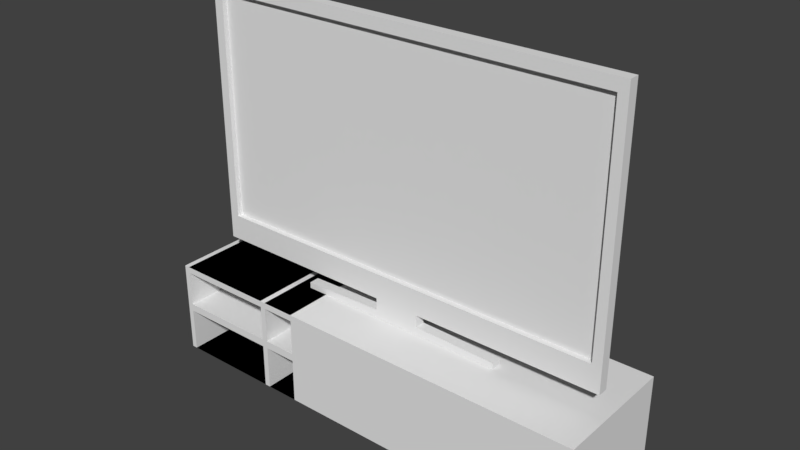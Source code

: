 # Source: tvLiving-1blend.blend  (saved by Blender 2.79.0; exported with 4.5.12 LTS)
import bpy
from mathutils import Matrix  # noqa: F401  (used for matrix-valued properties, if any)

bpy.ops.wm.read_factory_settings(use_empty=True)
scene = bpy.context.scene
scene.name = 'Scene'

# ---- collections
col_collection_1 = bpy.data.collections.new('Collection 1'); scene.collection.children.link(col_collection_1)

# ---- world
world_world = bpy.data.worlds.new('World'); scene.world = world_world
world_world.color = (0.05088, 0.05088, 0.05088)
world_world.use_sun_shadow = False
world_world.sun_shadow_jitter_overblur = 0.0
world_world.cycles.sampling_method = 'MANUAL'

# ---- meshes
me_cube_008 = bpy.data.meshes.new('Cube.008')
me_cube_008.from_pydata([(-1.0, -1.0, -1.0), (-1.0, -1.0, 1.0), (-1.0, 1.0, -1.0), (-1.0, 1.0, 1.0), (1.0, -1.0, -1.0), (1.0, -1.0, 1.0), (1.0, 1.0, -1.0), (1.0, 1.0, 1.0), (0.5, 1.0, -1.0), (0.5, 1.0, 1.0), (0.5, -1.0, -1.0), (0.5, -1.0, 1.0), (0.525, 1.0, 1.0), (0.525, -1.0, -1.0), (0.525, 1.0, -1.0), (0.525, -1.0, 1.0), (0.35, 1.0, -1.0), (0.35, -1.0, 1.0), (0.35, 1.0, 1.0), (0.35, -1.0, -1.0), (0.3217, 1.0, -1.0), (0.3217, -1.0, 1.0), (0.3217, 1.0, 1.0), (0.3217, -1.0, -1.0), (-0.3392, 1.0, -1.0), (-0.3392, -1.0, 1.0), (-0.3392, 1.0, 1.0), (-0.3392, -1.0, -1.0), (-1.0, -1.0, 0.1), (-1.0, 1.0, 0.1), (1.0, 1.0, 0.1), (1.0, -1.0, 0.1), (0.5, -1.0, 0.1), (0.5, 1.0, 0.1), (0.525, -1.0, 0.1), (0.525, 1.0, 0.1), (0.35, 1.0, 0.1), (0.35, -1.0, 0.1), (0.3217, 1.0, 0.1), (0.3217, -1.0, 0.1), (-0.3392, 1.0, 0.1), (-0.3392, -1.0, 0.1), (-1.0, 1.0, -0.065), (1.0, 1.0, -0.065), (1.0, -1.0, -0.065), (0.5, -1.0, -0.065), (0.5, 1.0, -0.065), (0.525, -1.0, -0.065), (0.525, 1.0, -0.065), (0.35, 1.0, -0.065), (0.35, -1.0, -0.065), (0.3217, 1.0, -0.065), (0.3217, -1.0, -0.065), (-0.3392, 1.0, -0.065), (-0.3392, -1.0, -0.065), (-1.0, -1.0, -0.065), (1.0, -1.0, -0.065), (1.0, -1.0, -1.0), (0.525, -1.0, -1.0), (0.35, -1.0, -1.0), (0.5, -1.0, -1.0), (0.5, -1.0, -0.065), (1.0, -1.0, 1.0), (0.525, -1.0, 1.0), (0.525, -1.0, -0.065), (0.5, -1.0, 1.0), (0.35, -1.0, 1.0), (0.35, -1.0, -0.065), (1.0, -1.0, 0.1), (0.5, -1.0, 0.1), (0.525, -1.0, 0.1), (0.35, -1.0, 0.1), (0.9762, 1.0, 1.0), (0.9762, -1.0, -1.0), (0.9762, 1.0, -1.0), (0.9762, -1.0, 1.0), (0.9762, -1.0, 0.1), (0.9762, 1.0, 0.1), (0.9762, 1.0, -0.065), (0.9762, -1.0, -0.065), (0.9762, -1.0, -1.0), (0.9762, -1.0, 1.0), (0.9762, -1.0, 0.1), (0.9762, -1.0, -0.065), (0.35, -1.0, -1.0), (0.5, -1.0, -1.0), (0.5, -1.0, -0.065), (0.9762, -1.0, 1.0), (0.525, -1.0, 1.0), (0.525, -1.0, -0.065), (0.525, -1.0, -1.0), (0.5, -1.0, 1.0), (0.35, -1.0, 1.0), (0.35, -1.0, -0.065), (0.5, -1.0, 0.1), (0.525, -1.0, 0.1), (0.35, -1.0, 0.1), (0.9762, -1.0, 0.1), (0.9762, -1.0, -0.065), (0.9762, -1.0, -1.0), (0.35, 0.7, -1.0), (0.5, 0.7, -1.0), (0.5, 0.7, -0.065), (0.9762, 0.7, 1.0), (0.525, 0.7, 1.0), (0.525, 0.7, -0.065), (0.525, 0.7, -1.0), (0.5, 0.7, 1.0), (0.35, 0.7, 1.0), (0.35, 0.7, -0.065), (0.5, 0.7, 0.1), (0.525, 0.7, 0.1), (0.35, 0.7, 0.1), (0.9762, 0.7, 0.1), (0.9762, 0.7, -0.065), (0.9762, 0.7, -1.0), (-1.0, -1.0, 0.865), (-1.0, 1.0, 0.865), (1.0, 1.0, 0.865), (1.0, -1.0, 0.865), (0.5, -1.0, 0.865), (0.5, 1.0, 0.865), (0.525, -1.0, 0.865), (0.525, 1.0, 0.865), (0.35, 1.0, 0.865), (0.35, -1.0, 0.865), (0.3217, 1.0, 0.865), (0.3217, -1.0, 0.865), (-0.3392, 1.0, 0.865), (-0.3392, -1.0, 0.865), (1.0, -1.0, 0.865), (0.5, -1.0, 0.865), (0.525, -1.0, 0.865), (0.35, -1.0, 0.865), (0.9762, -1.0, 0.865), (0.9762, 1.0, 0.865), (0.5, -1.0, 0.865), (0.525, -1.0, 0.865), (0.35, -1.0, 0.865), (0.9762, -1.0, 0.865), (0.5, 0.7, 0.865), (0.525, 0.7, 0.865), (0.35, 0.7, 0.865), (0.9762, 0.7, 0.865), (0.9124, -0.2379, 1.429), (0.9124, -0.2379, 6.974), (0.9124, -0.07465, 1.429), (0.9124, -0.07465, 6.974), (-0.9647, -0.2379, 1.429), (-0.9647, -0.2379, 6.974), (-0.9647, -0.07465, 1.429), (-0.9647, -0.07465, 6.974), (0.06773, -0.07465, 1.429), (0.06773, -0.07465, 6.974), (0.06773, -0.2379, 1.429), (0.06773, -0.2379, 6.974), (-0.1387, -0.07465, 6.974), (-0.1387, -0.2379, 1.429), (-0.1387, -0.07465, 1.429), (-0.1387, -0.2379, 6.974), (-0.1387, -0.2379, 6.974), (0.06773, -0.2379, 6.974), (0.06773, -0.07465, 6.974), (-0.1387, -0.07465, 6.974), (-0.5104, -0.07465, 1.002), (0.4394, -0.07465, 1.002), (0.4394, -0.2379, 1.002), (-0.5104, -0.2379, 1.002), (-0.5104, -0.07465, 1.13), (0.4394, -0.07465, 1.13), (0.4394, -0.2379, 1.13), (-0.5104, -0.2379, 1.13), (0.4394, -0.07465, 1.002), (0.4394, -0.2379, 1.002), (-0.5104, -0.07465, 1.002), (-0.5104, -0.2379, 1.002), (-0.5104, -0.07465, 1.13), (0.4394, -0.2379, 1.13), (0.4394, -0.07465, 1.13), (-0.5104, -0.2379, 1.13), (0.06773, -0.07465, 1.175), (-0.1387, -0.2379, 1.175), (-0.1387, -0.07465, 1.175), (0.06773, -0.2379, 1.175), (0.9124, -0.2379, 1.706), (0.9124, -0.07465, 1.706), (-0.9647, -0.07465, 1.706), (-0.9647, -0.2379, 1.706), (0.06773, -0.2379, 1.706), (0.06773, -0.07465, 1.706), (-0.1387, -0.2379, 1.706), (-0.1387, -0.07465, 1.706), (0.9124, -0.2379, 1.969), (0.9124, -0.07465, 1.969), (-0.9647, -0.07465, 1.969), (-0.9647, -0.2379, 1.969), (0.06773, -0.2379, 1.969), (0.06773, -0.07465, 1.969), (-0.1387, -0.2379, 1.969), (-0.1387, -0.07465, 1.969), (-0.9234, -0.07465, 6.974), (-0.9234, -0.2379, 1.429), (-0.9234, -0.07465, 1.429), (-0.9234, -0.2379, 6.974), (-0.9234, -0.2379, 1.706), (-0.9234, -0.07465, 1.706), (-0.9234, -0.2379, 1.969), (-0.9234, -0.07465, 1.969), (0.9124, -0.2379, 6.724), (0.9124, -0.07465, 6.724), (-0.9647, -0.07465, 6.724), (-0.9647, -0.2379, 6.724), (0.06773, -0.2379, 6.724), (0.06773, -0.07465, 6.724), (-0.1387, -0.2379, 6.724), (-0.1387, -0.07465, 6.724), (-0.9234, -0.2379, 6.724), (-0.9234, -0.07465, 6.724), (0.8702, -0.07465, 1.429), (0.8702, -0.2379, 6.974), (0.8702, -0.07465, 6.974), (0.8702, -0.2379, 1.429), (0.8702, -0.07465, 1.706), (0.8702, -0.2379, 1.706), (0.8702, -0.07465, 1.969), (0.8702, -0.2379, 1.969), (0.8702, -0.07465, 6.724), (0.8702, -0.2379, 6.724), (0.06773, -0.2379, 6.724), (0.06773, -0.2379, 1.969), (-0.1387, -0.2379, 6.724), (-0.1387, -0.2379, 1.969), (-0.9234, -0.2379, 1.969), (-0.9234, -0.2379, 6.724), (0.8702, -0.2379, 1.969), (0.8702, -0.2379, 6.724), (0.06773, -0.1579, 6.724), (0.06773, -0.1579, 1.969), (-0.1387, -0.1579, 6.724), (-0.1387, -0.1579, 1.969), (-0.9234, -0.1579, 1.969), (-0.9234, -0.1579, 6.724), (0.8702, -0.1579, 1.969), (0.8702, -0.1579, 6.724)], [], [(116, 1, 3, 117), (135, 72, 7, 118), (118, 7, 5, 119), (129, 25, 1, 116), (74, 6, 4, 73), (26, 3, 1, 25), (12, 9, 11, 15), (16, 8, 10, 19), (122, 15, 11, 120), (124, 18, 9, 121), (37, 32, 69, 71), (72, 12, 15, 75), (8, 14, 13, 10), (121, 9, 12, 123), (126, 22, 18, 124), (20, 16, 19, 23), (9, 18, 17, 11), (119, 5, 62, 130), (24, 20, 23, 27), (128, 26, 22, 126), (18, 22, 21, 17), (125, 17, 21, 127), (117, 3, 26, 128), (2, 24, 27, 0), (22, 26, 25, 21), (127, 21, 25, 129), (52, 39, 41, 54), (42, 29, 40, 53), (50, 37, 39, 52), (53, 40, 38, 51), (45, 32, 37, 50), (51, 38, 36, 49), (46, 33, 35, 48), (79, 76, 34, 47), (49, 36, 33, 46), (47, 34, 32, 45), (54, 41, 28, 55), (43, 30, 31, 44), (78, 77, 30, 43), (55, 28, 29, 42), (0, 55, 42, 2), (74, 78, 43, 6), (6, 43, 44, 4), (27, 54, 55, 0), (13, 47, 45, 10), (16, 49, 46, 8), (10, 45, 61, 60), (8, 46, 48, 14), (20, 51, 49, 16), (73, 4, 57, 80), (24, 53, 51, 20), (19, 50, 52, 23), (2, 42, 53, 24), (23, 52, 54, 27), (67, 59, 84, 93), (83, 64, 89, 98), (65, 66, 92, 91), (70, 82, 97, 95), (79, 47, 64, 83), (120, 11, 65, 131), (50, 19, 59, 67), (122, 34, 70, 132), (76, 31, 68, 82), (19, 10, 60, 59), (45, 50, 67, 61), (11, 17, 66, 65), (75, 15, 63, 81), (4, 44, 56, 57), (47, 13, 58, 64), (125, 37, 71, 133), (5, 75, 81, 62), (34, 76, 82, 70), (44, 79, 83, 56), (57, 56, 83, 80), (130, 62, 81, 134), (13, 73, 80, 58), (14, 48, 78, 74), (48, 35, 77, 78), (44, 31, 76, 79), (7, 72, 75, 5), (14, 74, 73, 13), (123, 12, 72, 135), (89, 90, 106, 105), (95, 97, 113, 111), (87, 88, 104, 103), (96, 94, 110, 112), (61, 67, 93, 86), (131, 65, 91, 136), (59, 60, 85, 84), (80, 83, 98, 99), (132, 70, 95, 137), (58, 80, 99, 90), (60, 61, 86, 85), (134, 81, 87, 139), (133, 71, 96, 138), (81, 63, 88, 87), (71, 69, 94, 96), (64, 58, 90, 89), (143, 103, 104, 141), (140, 107, 108, 142), (115, 114, 105, 106), (101, 102, 109, 100), (98, 89, 105, 114), (91, 92, 108, 107), (86, 93, 109, 102), (93, 84, 100, 109), (90, 99, 115, 106), (136, 91, 107, 140), (99, 98, 114, 115), (137, 95, 111, 141), (84, 85, 101, 100), (139, 87, 103, 143), (138, 96, 112, 142), (85, 86, 102, 101), (92, 138, 142, 108), (97, 139, 143, 113), (88, 137, 141, 104), (94, 136, 140, 110), (110, 140, 142, 112), (113, 143, 141, 111), (66, 133, 138, 92), (82, 134, 139, 97), (63, 132, 137, 88), (69, 131, 136, 94), (35, 123, 135, 77), (68, 130, 134, 82), (17, 125, 133, 66), (15, 122, 132, 63), (32, 120, 131, 69), (39, 127, 129, 41), (29, 117, 128, 40), (37, 125, 127, 39), (40, 128, 126, 38), (31, 119, 130, 68), (38, 126, 124, 36), (33, 121, 123, 35), (36, 124, 121, 33), (34, 122, 120, 32), (41, 129, 116, 28), (30, 118, 119, 31), (77, 135, 118, 30), (28, 116, 117, 29), (15, 81, 134, 122), (134, 122, 141, 143), (91, 136, 138, 92), (136, 138, 142, 140), (208, 145, 147, 209), (217, 200, 151, 210), (210, 151, 149, 211), (227, 219, 145, 208), (202, 150, 148, 201), (220, 147, 145, 219), (156, 153, 162, 163), (218, 152, 154, 221), (214, 159, 155, 212), (226, 220, 153, 213), (216, 203, 159, 214), (200, 156, 159, 203), (169, 168, 164, 165), (213, 153, 156, 215), (163, 162, 161, 160), (153, 155, 161, 162), (159, 156, 163, 160), (155, 159, 160, 161), (165, 164, 167, 166), (171, 170, 166, 167), (164, 168, 176, 174), (166, 170, 177, 173), (182, 181, 171, 168), (183, 180, 169, 170), (181, 183, 170, 171), (180, 182, 168, 169), (177, 178, 172, 173), (176, 179, 175, 174), (170, 169, 178, 177), (171, 167, 175, 179), (169, 165, 172, 178), (167, 164, 174, 175), (168, 171, 179, 176), (165, 166, 173, 172), (152, 158, 182, 180), (157, 154, 183, 181), (154, 152, 180, 183), (158, 157, 181, 182), (152, 189, 191, 158), (201, 204, 190, 157), (218, 222, 189, 152), (157, 190, 188, 154), (221, 223, 184, 144), (150, 186, 187, 148), (202, 205, 186, 150), (144, 184, 185, 146), (189, 197, 199, 191), (204, 206, 198, 190), (222, 224, 197, 189), (190, 198, 196, 188), (223, 225, 192, 184), (186, 194, 195, 187), (205, 207, 194, 186), (184, 192, 193, 185), (191, 199, 207, 205), (187, 195, 206, 204), (158, 191, 205, 202), (148, 187, 204, 201), (151, 200, 203, 149), (211, 149, 203, 216), (158, 202, 201, 157), (215, 156, 200, 217), (199, 215, 217, 207), (195, 211, 216, 206), (197, 213, 215, 199), (206, 216, 233, 232), (224, 226, 213, 197), (227, 225, 234, 235), (225, 227, 208, 192), (194, 210, 211, 195), (207, 217, 210, 194), (192, 208, 209, 193), (198, 206, 232, 231), (193, 209, 226, 224), (188, 196, 225, 223), (185, 193, 224, 222), (154, 188, 223, 221), (146, 185, 222, 218), (209, 147, 220, 226), (146, 218, 221, 144), (153, 220, 219, 155), (212, 155, 219, 227), (230, 228, 236, 238), (228, 235, 243, 236), (229, 231, 239, 237), (214, 212, 228, 230), (216, 214, 230, 233), (212, 227, 235, 228), (225, 196, 229, 234), (196, 198, 231, 229), (240, 241, 238, 239), (239, 238, 236, 237), (237, 236, 243, 242), (232, 233, 241, 240), (231, 232, 240, 239), (235, 234, 242, 243), (234, 229, 237, 242), (233, 230, 238, 241)])
me_cube_008.use_remesh_preserve_volume = False
me_cube_008.use_remesh_preserve_attributes = False
me_cube_008.use_mirror_vertex_groups = False
me_cube_008.update()

# ---- objects
ob_cube_008 = bpy.data.objects.new('Cube.008', me_cube_008)

# ---- transforms, parenting, visibility, modifiers, constraints
ob_cube_008.location = (0.3609, -0.3971, 0.2474)
ob_cube_008.scale = (-1.141, 0.32, 0.2402)
ob_cube_008.lineart.crease_threshold = 0.0

# ---- collection membership
col_collection_1.objects.link(ob_cube_008)

# ---- scene / render settings (as saved in the file)
scene.frame_start = 1; scene.frame_end = 250; scene.frame_set(1)
scene.render.engine = 'BLENDER_EEVEE_NEXT'
scene.render.resolution_percentage = 50
scene.render.dither_intensity = 0.0
scene.cycles.use_denoising = False
scene.cycles.samples = 128
scene.cycles.sampling_pattern = 'TABULATED_SOBOL'
scene.cycles.use_adaptive_sampling = False
scene.cycles.use_light_tree = False
scene.cycles.blur_glossy = 0.0
scene.cycles.sample_clamp_indirect = 0.0
scene.view_settings.view_transform = 'Standard'
bpy.context.view_layer.update()

# ---- added for rendering (the .blend has no active camera and no usable light): camera, sun
cam_auto = bpy.data.cameras.new('AutoCamera')
cam_auto.lens = 50.0
cam_auto.sensor_width = 36.0
cam_auto.clip_end = 1000.0
ob_auto_camera = bpy.data.objects.new('AutoCamera', cam_auto)
scene.collection.objects.link(ob_auto_camera)
ob_auto_camera.location = (3.18011, -3.78014, 3.22036)
ob_auto_camera.rotation_euler = (1.09748, -7.21219e-08, 0.694738)
scene.camera = ob_auto_camera
light_auto_sun = bpy.data.lights.new('AutoSun', 'SUN')
light_auto_sun.energy = 3.0
light_auto_sun.angle = 0.0523599
ob_auto_sun = bpy.data.objects.new('AutoSun', light_auto_sun)
scene.collection.objects.link(ob_auto_sun)
ob_auto_sun.rotation_euler = (0.872665, 0.174533, 0.523599)
bpy.context.view_layer.update()
